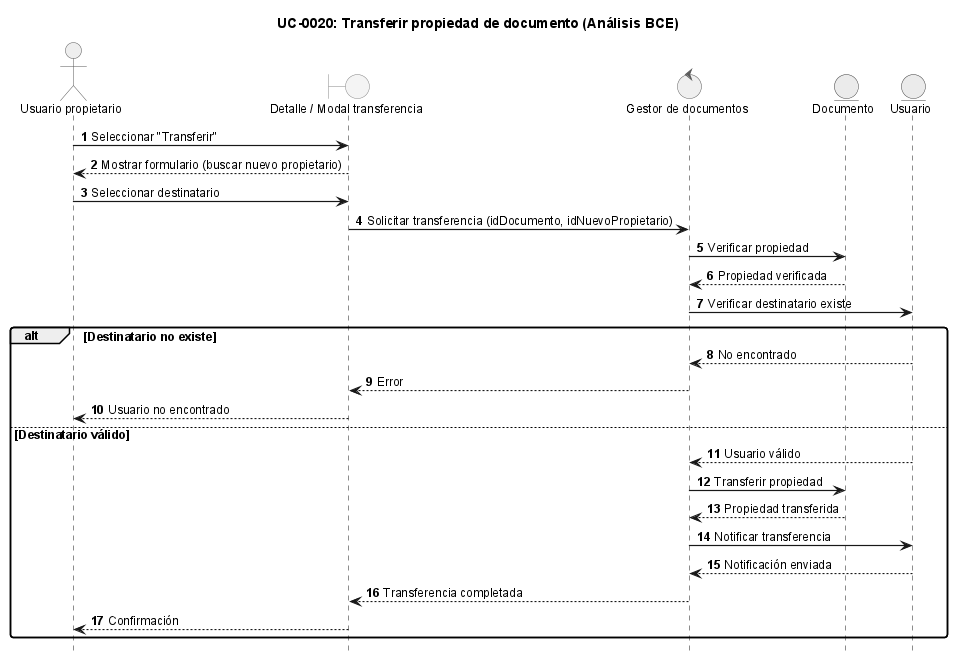

The diagram above was rendered by PlantUML. Its source (embedded in the PNG):
@startuml
!include ../_sequence-style.puml

title UC-0020: Transferir propiedad de documento (Análisis BCE)

actor "Usuario propietario" as user
boundary "Detalle / Modal transferencia" as ui
control "Gestor de documentos" as ctrl
entity "Documento" as doc
entity "Usuario" as target

user -> ui: Seleccionar "Transferir"
ui --> user: Mostrar formulario (buscar nuevo propietario)

user -> ui: Seleccionar destinatario
ui -> ctrl: Solicitar transferencia (idDocumento, idNuevoPropietario)

ctrl -> doc: Verificar propiedad
doc --> ctrl: Propiedad verificada

ctrl -> target: Verificar destinatario existe
alt Destinatario no existe
    target --> ctrl: No encontrado
    ctrl --> ui: Error
    ui --> user: Usuario no encontrado
else Destinatario válido
    target --> ctrl: Usuario válido
    ctrl -> doc: Transferir propiedad
    doc --> ctrl: Propiedad transferida
    ctrl -> target: Notificar transferencia
    target --> ctrl: Notificación enviada
    ctrl --> ui: Transferencia completada
    ui --> user: Confirmación
end

@enduml